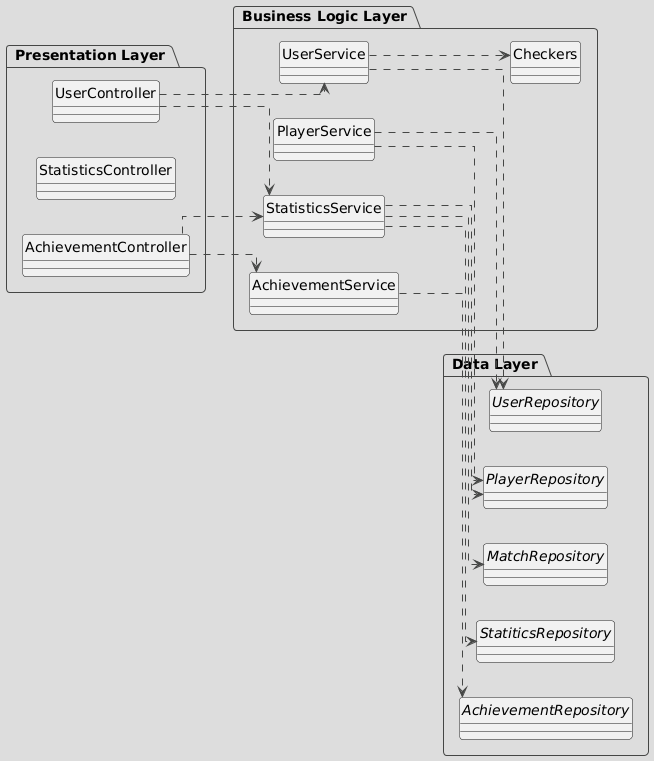

The diagram above was rendered by PlantUML. Its source (embedded in the PNG):
@startuml
!theme toy
left to right direction
skinparam linetype ortho
hide circle

package " Presentation Layer " as Presentation {
    class UserController
    class StatisticsController
    class AchievementController
}

package " Business Logic Layer " as BusinessLogic {
    class UserService
    class PlayerService
    class StatisticsService
    class AchievementService
    class Checkers
}

package " Data Layer " as Data {
    interface UserRepository
    interface MatchRepository
    interface PlayerRepository
    interface StatiticsRepository
    interface AchievementRepository
}

UserController ..> UserService
UserController ..> StatisticsService



AchievementController ..> StatisticsService
AchievementController ..> AchievementService


UserService ..> UserRepository
UserService ..> Checkers



PlayerService ..> PlayerRepository
PlayerService ..> UserRepository



AchievementService ..> AchievementRepository

StatisticsService ..> MatchRepository
StatisticsService ..> StatiticsRepository
StatisticsService..> PlayerRepository
@enduml